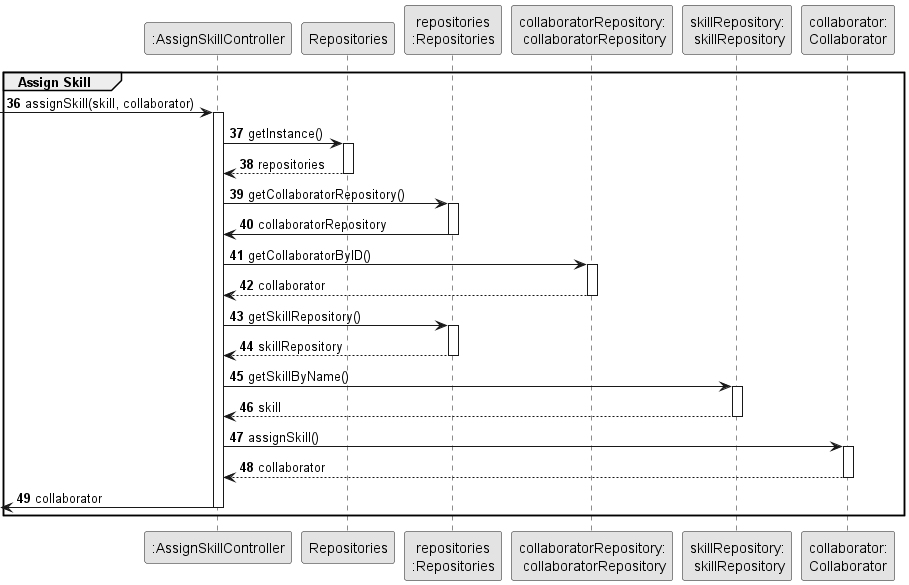

The diagram above was rendered by PlantUML. Its source (embedded in the PNG):
@startuml
skinparam monochrome true
skinparam packageStyle rectangle
skinparam shadowing false


participant ":AssignSkillController" as CTRL
participant "Repositories" as RepositorySingleton
participant "repositories\n:Repositories" as PLAT
participant "collaboratorRepository:\n collaboratorRepository" as collaboratorRepository
participant "skillRepository:\n skillRepository" as skillRepository
participant "collaborator:\nCollaborator" as collaborator

autonumber 36
    group Assign Skill

        -> CTRL : assignSkill(skill, collaborator)
                activate CTRL

                        CTRL -> RepositorySingleton : getInstance()
                        activate RepositorySingleton

                            RepositorySingleton --> CTRL: repositories
                        deactivate RepositorySingleton

                        CTRL -> PLAT : getCollaboratorRepository()
                        activate PLAT

                            PLAT -> CTRL : collaboratorRepository
                        deactivate PLAT

                        CTRL -> collaboratorRepository : getCollaboratorByID()
                        activate collaboratorRepository

                            collaboratorRepository --> CTRL : collaborator
                        deactivate collaboratorRepository

                        CTRL -> PLAT : getSkillRepository()
                        activate PLAT

                            PLAT --> CTRL : skillRepository
                        deactivate PLAT

                        CTRL -> skillRepository : getSkillByName()
                        activate skillRepository

                            skillRepository --> CTRL : skill
                        deactivate skillRepository

                        CTRL -> collaborator : assignSkill()
                        activate collaborator

                            collaborator --> CTRL : collaborator
                        deactivate collaborator

                        <- CTRL : collaborator
                    deactivate CTRL
    end
@enduml